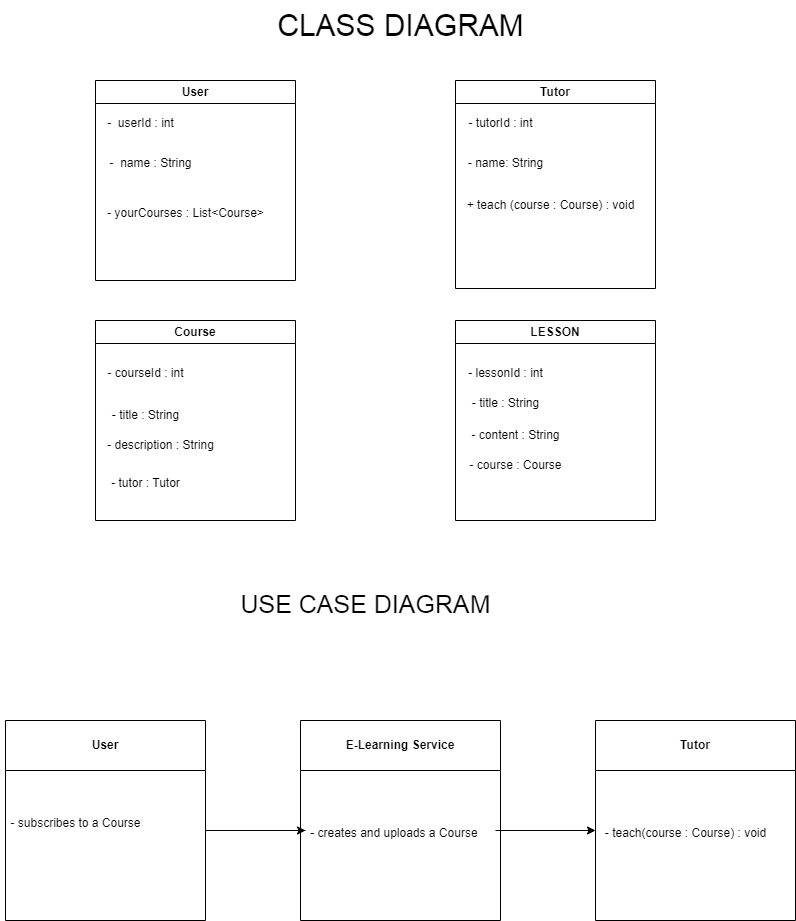

The diagram above was exported from draw.io. Its source (the exported page's mxGraphModel, read from the mxfile embedded in the PNG):
<mxGraphModel dx="880" dy="427" grid="1" gridSize="10" guides="1" tooltips="1" connect="1" arrows="1" fold="1" page="1" pageScale="1" pageWidth="850" pageHeight="1100" math="0" shadow="0">
  <root>
    <mxCell id="0" />
    <mxCell id="1" parent="0" />
    <mxCell id="MwXtcQGHyUeom0qNUb8d-2" value="User" style="swimlane;whiteSpace=wrap;html=1;" vertex="1" parent="1">
      <mxGeometry x="120" y="80" width="200" height="200" as="geometry" />
    </mxCell>
    <mxCell id="MwXtcQGHyUeom0qNUb8d-7" value="-&amp;nbsp; userId : int" style="text;html=1;align=center;verticalAlign=middle;resizable=0;points=[];autosize=1;strokeColor=none;fillColor=none;" vertex="1" parent="MwXtcQGHyUeom0qNUb8d-2">
      <mxGeometry y="28" width="90" height="30" as="geometry" />
    </mxCell>
    <mxCell id="MwXtcQGHyUeom0qNUb8d-10" value="-&amp;nbsp; name : String" style="text;html=1;align=center;verticalAlign=middle;resizable=0;points=[];autosize=1;strokeColor=none;fillColor=none;" vertex="1" parent="MwXtcQGHyUeom0qNUb8d-2">
      <mxGeometry y="68" width="110" height="30" as="geometry" />
    </mxCell>
    <mxCell id="MwXtcQGHyUeom0qNUb8d-11" value="- yourCourses : List&amp;lt;Course&amp;gt;" style="text;html=1;align=center;verticalAlign=middle;resizable=0;points=[];autosize=1;strokeColor=none;fillColor=none;" vertex="1" parent="MwXtcQGHyUeom0qNUb8d-2">
      <mxGeometry y="118" width="180" height="30" as="geometry" />
    </mxCell>
    <mxCell id="MwXtcQGHyUeom0qNUb8d-3" value="Tutor" style="swimlane;whiteSpace=wrap;html=1;" vertex="1" parent="1">
      <mxGeometry x="480" y="80" width="200" height="208" as="geometry" />
    </mxCell>
    <mxCell id="MwXtcQGHyUeom0qNUb8d-12" value="- tutorId : int" style="text;html=1;align=center;verticalAlign=middle;resizable=0;points=[];autosize=1;strokeColor=none;fillColor=none;" vertex="1" parent="MwXtcQGHyUeom0qNUb8d-3">
      <mxGeometry y="28" width="90" height="30" as="geometry" />
    </mxCell>
    <mxCell id="MwXtcQGHyUeom0qNUb8d-14" value="+ teach (course : Course) : void" style="text;html=1;align=center;verticalAlign=middle;resizable=0;points=[];autosize=1;strokeColor=none;fillColor=none;" vertex="1" parent="MwXtcQGHyUeom0qNUb8d-3">
      <mxGeometry y="110" width="190" height="30" as="geometry" />
    </mxCell>
    <mxCell id="MwXtcQGHyUeom0qNUb8d-13" value="- name: String" style="text;html=1;align=center;verticalAlign=middle;resizable=0;points=[];autosize=1;strokeColor=none;fillColor=none;" vertex="1" parent="MwXtcQGHyUeom0qNUb8d-3">
      <mxGeometry y="68" width="100" height="30" as="geometry" />
    </mxCell>
    <mxCell id="MwXtcQGHyUeom0qNUb8d-4" value="Course" style="swimlane;whiteSpace=wrap;html=1;" vertex="1" parent="1">
      <mxGeometry x="120" y="320" width="200" height="200" as="geometry" />
    </mxCell>
    <mxCell id="MwXtcQGHyUeom0qNUb8d-20" value="- description : String" style="text;html=1;align=center;verticalAlign=middle;resizable=0;points=[];autosize=1;strokeColor=none;fillColor=none;" vertex="1" parent="MwXtcQGHyUeom0qNUb8d-4">
      <mxGeometry y="110" width="130" height="30" as="geometry" />
    </mxCell>
    <mxCell id="MwXtcQGHyUeom0qNUb8d-16" value="- courseId : int" style="text;html=1;align=center;verticalAlign=middle;resizable=0;points=[];autosize=1;strokeColor=none;fillColor=none;" vertex="1" parent="MwXtcQGHyUeom0qNUb8d-4">
      <mxGeometry y="38" width="100" height="30" as="geometry" />
    </mxCell>
    <mxCell id="MwXtcQGHyUeom0qNUb8d-19" value="- title : String" style="text;html=1;align=center;verticalAlign=middle;resizable=0;points=[];autosize=1;strokeColor=none;fillColor=none;" vertex="1" parent="MwXtcQGHyUeom0qNUb8d-4">
      <mxGeometry x="5" y="80" width="90" height="30" as="geometry" />
    </mxCell>
    <mxCell id="MwXtcQGHyUeom0qNUb8d-21" value="- tutor : Tutor" style="text;html=1;align=center;verticalAlign=middle;resizable=0;points=[];autosize=1;strokeColor=none;fillColor=none;" vertex="1" parent="MwXtcQGHyUeom0qNUb8d-4">
      <mxGeometry x="5" y="148" width="90" height="30" as="geometry" />
    </mxCell>
    <mxCell id="MwXtcQGHyUeom0qNUb8d-5" value="LESSON" style="swimlane;whiteSpace=wrap;html=1;startSize=23;" vertex="1" parent="1">
      <mxGeometry x="480" y="320" width="200" height="200" as="geometry" />
    </mxCell>
    <mxCell id="MwXtcQGHyUeom0qNUb8d-22" value="- lessonId : int" style="text;html=1;align=center;verticalAlign=middle;resizable=0;points=[];autosize=1;strokeColor=none;fillColor=none;" vertex="1" parent="MwXtcQGHyUeom0qNUb8d-5">
      <mxGeometry y="38" width="100" height="30" as="geometry" />
    </mxCell>
    <mxCell id="MwXtcQGHyUeom0qNUb8d-23" value="- title : String" style="text;html=1;align=center;verticalAlign=middle;resizable=0;points=[];autosize=1;strokeColor=none;fillColor=none;" vertex="1" parent="MwXtcQGHyUeom0qNUb8d-5">
      <mxGeometry x="5" y="68" width="90" height="30" as="geometry" />
    </mxCell>
    <mxCell id="MwXtcQGHyUeom0qNUb8d-24" value="- content : String" style="text;html=1;align=center;verticalAlign=middle;resizable=0;points=[];autosize=1;strokeColor=none;fillColor=none;" vertex="1" parent="MwXtcQGHyUeom0qNUb8d-5">
      <mxGeometry x="5" y="100" width="110" height="30" as="geometry" />
    </mxCell>
    <mxCell id="MwXtcQGHyUeom0qNUb8d-25" value="- course : Course" style="text;html=1;align=center;verticalAlign=middle;resizable=0;points=[];autosize=1;strokeColor=none;fillColor=none;" vertex="1" parent="MwXtcQGHyUeom0qNUb8d-5">
      <mxGeometry y="130" width="120" height="30" as="geometry" />
    </mxCell>
    <mxCell id="MwXtcQGHyUeom0qNUb8d-26" value="&lt;font style=&quot;font-size: 30px;&quot;&gt;CLASS DIAGRAM&lt;/font&gt;" style="text;html=1;align=center;verticalAlign=middle;resizable=0;points=[];autosize=1;strokeColor=none;fillColor=none;" vertex="1" parent="1">
      <mxGeometry x="290" width="270" height="50" as="geometry" />
    </mxCell>
    <mxCell id="MwXtcQGHyUeom0qNUb8d-29" value="&lt;font style=&quot;font-size: 25px;&quot;&gt;USE CASE DIAGRAM&lt;/font&gt;" style="text;html=1;align=center;verticalAlign=middle;resizable=0;points=[];autosize=1;strokeColor=none;fillColor=none;" vertex="1" parent="1">
      <mxGeometry x="255" y="583" width="270" height="40" as="geometry" />
    </mxCell>
    <mxCell id="MwXtcQGHyUeom0qNUb8d-33" value="User" style="swimlane;whiteSpace=wrap;html=1;startSize=50;" vertex="1" parent="1">
      <mxGeometry x="30" y="720" width="200" height="200" as="geometry" />
    </mxCell>
    <mxCell id="MwXtcQGHyUeom0qNUb8d-34" value="E-Learning Service" style="swimlane;whiteSpace=wrap;html=1;startSize=50;" vertex="1" parent="1">
      <mxGeometry x="325" y="720" width="200" height="200" as="geometry" />
    </mxCell>
    <mxCell id="MwXtcQGHyUeom0qNUb8d-40" value="- creates and uploads a Course&amp;nbsp;" style="text;html=1;align=center;verticalAlign=middle;resizable=0;points=[];autosize=1;strokeColor=none;fillColor=none;" vertex="1" parent="MwXtcQGHyUeom0qNUb8d-34">
      <mxGeometry y="98" width="190" height="30" as="geometry" />
    </mxCell>
    <mxCell id="MwXtcQGHyUeom0qNUb8d-35" value="Tutor" style="swimlane;whiteSpace=wrap;html=1;startSize=50;" vertex="1" parent="1">
      <mxGeometry x="620" y="720" width="200" height="200" as="geometry" />
    </mxCell>
    <mxCell id="MwXtcQGHyUeom0qNUb8d-41" value="- teach(course : Course) : void" style="text;html=1;align=center;verticalAlign=middle;resizable=0;points=[];autosize=1;strokeColor=none;fillColor=none;" vertex="1" parent="MwXtcQGHyUeom0qNUb8d-35">
      <mxGeometry y="98" width="180" height="30" as="geometry" />
    </mxCell>
    <mxCell id="MwXtcQGHyUeom0qNUb8d-36" value="" style="endArrow=classic;html=1;rounded=0;" edge="1" parent="1">
      <mxGeometry width="50" height="50" relative="1" as="geometry">
        <mxPoint x="330" y="830" as="sourcePoint" />
        <mxPoint x="330" y="830" as="targetPoint" />
        <Array as="points">
          <mxPoint x="230" y="830" />
        </Array>
      </mxGeometry>
    </mxCell>
    <mxCell id="MwXtcQGHyUeom0qNUb8d-38" value="" style="endArrow=classic;html=1;rounded=0;" edge="1" parent="1">
      <mxGeometry width="50" height="50" relative="1" as="geometry">
        <mxPoint x="520" y="830" as="sourcePoint" />
        <mxPoint x="620" y="830" as="targetPoint" />
      </mxGeometry>
    </mxCell>
    <mxCell id="MwXtcQGHyUeom0qNUb8d-39" value="- subscribes to a Course" style="text;html=1;align=center;verticalAlign=middle;resizable=0;points=[];autosize=1;strokeColor=none;fillColor=none;" vertex="1" parent="1">
      <mxGeometry x="25" y="808" width="150" height="30" as="geometry" />
    </mxCell>
  </root>
</mxGraphModel>